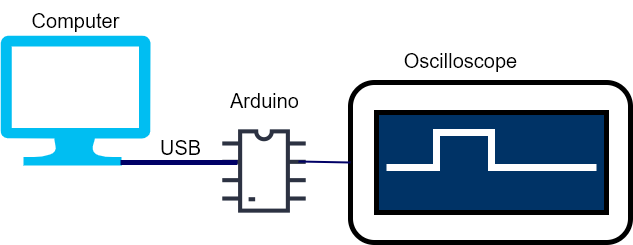

The diagram above was exported from draw.io. Its source (the exported page's mxGraphModel, read from the mxfile embedded in the PNG):
<mxGraphModel dx="1422" dy="705" grid="1" gridSize="10" guides="1" tooltips="1" connect="1" arrows="1" fold="1" page="1" pageScale="1" pageWidth="850" pageHeight="1100" math="0" shadow="0">
  <root>
    <mxCell id="0" />
    <mxCell id="1" parent="0" />
    <mxCell id="hB8cNsKlgN1yZMZfS2gy-1" value="" style="verticalLabelPosition=bottom;html=1;verticalAlign=top;align=center;strokeColor=none;fillColor=#00BEF2;shape=mxgraph.azure.computer;pointerEvents=1;" vertex="1" parent="1">
      <mxGeometry x="110" y="188" width="150" height="130" as="geometry" />
    </mxCell>
    <mxCell id="hB8cNsKlgN1yZMZfS2gy-8" value="" style="group" vertex="1" connectable="0" parent="1">
      <mxGeometry x="460" y="235" width="280" height="160" as="geometry" />
    </mxCell>
    <mxCell id="hB8cNsKlgN1yZMZfS2gy-4" value="" style="rounded=1;whiteSpace=wrap;html=1;strokeWidth=5;" vertex="1" parent="hB8cNsKlgN1yZMZfS2gy-8">
      <mxGeometry width="280" height="160" as="geometry" />
    </mxCell>
    <mxCell id="hB8cNsKlgN1yZMZfS2gy-5" value="" style="rounded=0;whiteSpace=wrap;html=1;strokeWidth=5;fillColor=#003366;" vertex="1" parent="hB8cNsKlgN1yZMZfS2gy-8">
      <mxGeometry x="26" y="30" width="230" height="100" as="geometry" />
    </mxCell>
    <mxCell id="hB8cNsKlgN1yZMZfS2gy-6" value="" style="endArrow=none;html=1;rounded=0;strokeColor=#FFFFFF;strokeWidth=7;" edge="1" parent="hB8cNsKlgN1yZMZfS2gy-8">
      <mxGeometry width="50" height="50" relative="1" as="geometry">
        <mxPoint x="36" y="85" as="sourcePoint" />
        <mxPoint x="246" y="85" as="targetPoint" />
        <Array as="points">
          <mxPoint x="86" y="85" />
          <mxPoint x="86" y="50" />
          <mxPoint x="141" y="50" />
          <mxPoint x="141" y="85" />
        </Array>
      </mxGeometry>
    </mxCell>
    <mxCell id="hB8cNsKlgN1yZMZfS2gy-9" value="&lt;font style=&quot;font-size: 20px;&quot;&gt;Arduino&lt;/font&gt;" style="text;html=1;align=center;verticalAlign=middle;resizable=0;points=[];autosize=1;strokeColor=none;fillColor=none;" vertex="1" parent="1">
      <mxGeometry x="329" y="233" width="90" height="40" as="geometry" />
    </mxCell>
    <mxCell id="hB8cNsKlgN1yZMZfS2gy-2" value="" style="shape=image;html=1;verticalAlign=top;verticalLabelPosition=bottom;labelBackgroundColor=#ffffff;imageAspect=0;aspect=fixed;image=https://cdn2.iconfinder.com/data/icons/electronic-13/480/3-electronic-arduino-chipset-icon-2-128.png" vertex="1" parent="1">
      <mxGeometry x="310" y="260" width="128" height="128" as="geometry" />
    </mxCell>
    <mxCell id="hB8cNsKlgN1yZMZfS2gy-11" value="" style="endArrow=none;html=1;rounded=0;strokeColor=#000066;strokeWidth=5;fontSize=20;" edge="1" parent="1">
      <mxGeometry width="50" height="50" relative="1" as="geometry">
        <mxPoint x="230" y="315" as="sourcePoint" />
        <mxPoint x="347" y="315" as="targetPoint" />
      </mxGeometry>
    </mxCell>
    <mxCell id="hB8cNsKlgN1yZMZfS2gy-12" value="USB" style="text;html=1;align=center;verticalAlign=middle;resizable=0;points=[];autosize=1;strokeColor=none;fillColor=none;fontSize=20;" vertex="1" parent="1">
      <mxGeometry x="260" y="280" width="60" height="40" as="geometry" />
    </mxCell>
    <mxCell id="hB8cNsKlgN1yZMZfS2gy-14" value="" style="endArrow=none;html=1;rounded=0;strokeColor=#000066;strokeWidth=2;fontSize=20;entryX=0;entryY=0.5;entryDx=0;entryDy=0;" edge="1" parent="1" target="hB8cNsKlgN1yZMZfS2gy-4">
      <mxGeometry width="50" height="50" relative="1" as="geometry">
        <mxPoint x="408" y="314" as="sourcePoint" />
        <mxPoint x="450" y="360" as="targetPoint" />
      </mxGeometry>
    </mxCell>
    <mxCell id="hB8cNsKlgN1yZMZfS2gy-15" value="Oscilloscope" style="text;html=1;align=center;verticalAlign=middle;resizable=0;points=[];autosize=1;strokeColor=none;fillColor=none;fontSize=20;" vertex="1" parent="1">
      <mxGeometry x="500" y="193" width="140" height="40" as="geometry" />
    </mxCell>
    <mxCell id="hB8cNsKlgN1yZMZfS2gy-16" value="Computer" style="text;html=1;align=center;verticalAlign=middle;resizable=0;points=[];autosize=1;strokeColor=none;fillColor=none;fontSize=20;" vertex="1" parent="1">
      <mxGeometry x="130" y="153" width="110" height="40" as="geometry" />
    </mxCell>
  </root>
</mxGraphModel>